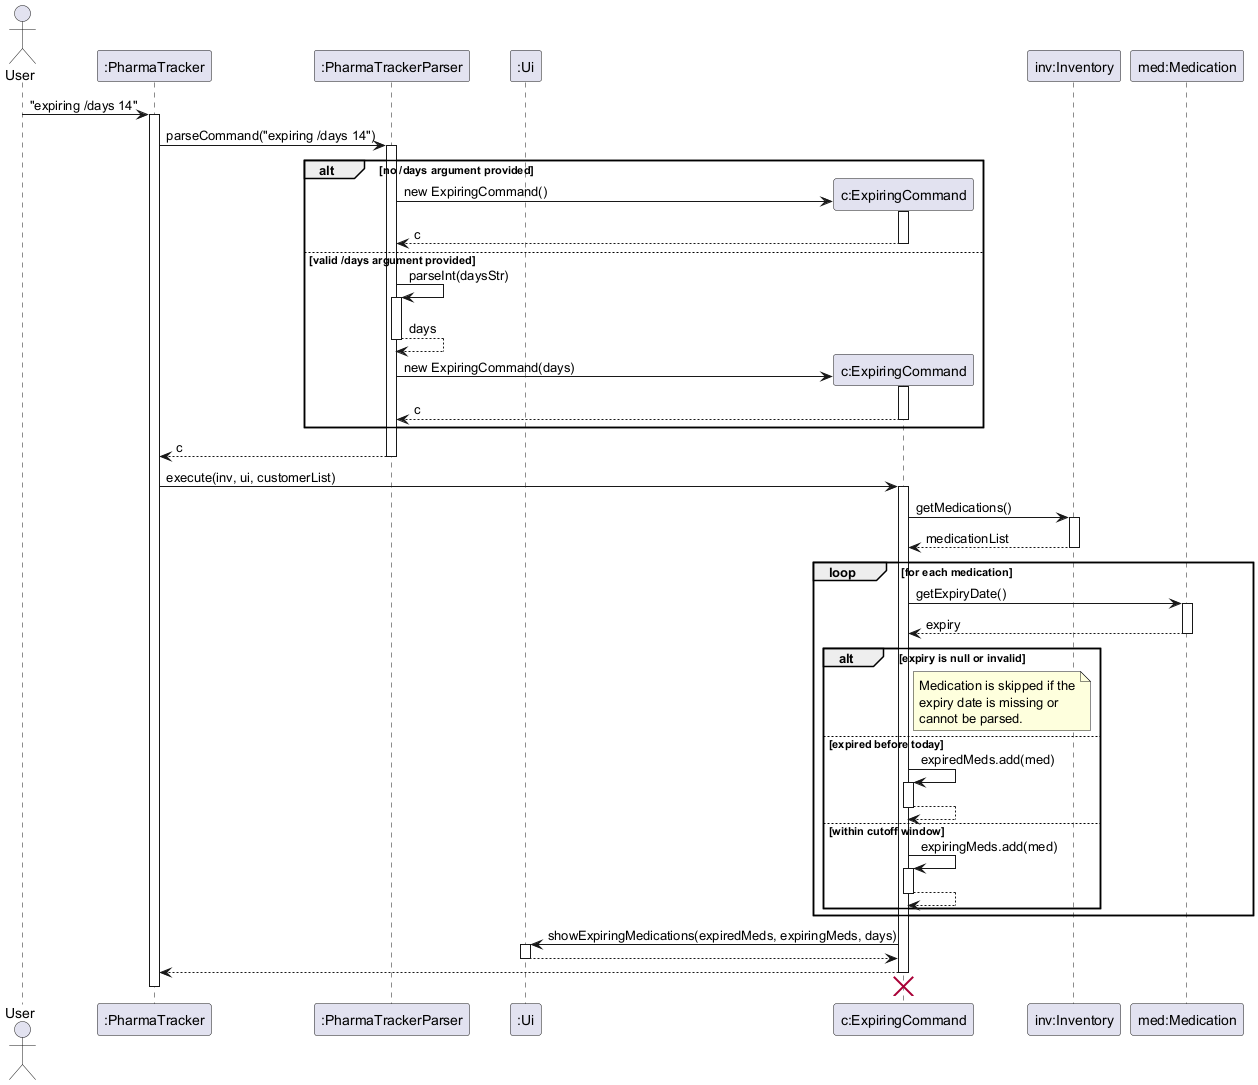

The diagram above was rendered by PlantUML. Its source (embedded in the PNG):
@startuml
skinparam ArrowFontStyle plain

actor User
participant ":PharmaTracker" as PharmaTracker
participant ":PharmaTrackerParser" as PharmaTrackerParser
participant ":Ui" as Ui
participant "c:ExpiringCommand" as ExpiringCommand
participant "inv:Inventory" as Inventory
participant "med:Medication" as Medication

User -> PharmaTracker : "expiring /days 14"
activate PharmaTracker

PharmaTracker -> PharmaTrackerParser : parseCommand("expiring /days 14")
activate PharmaTrackerParser

alt no /days argument provided
    create ExpiringCommand
    PharmaTrackerParser -> ExpiringCommand : new ExpiringCommand()
    activate ExpiringCommand
    ExpiringCommand --> PharmaTrackerParser : c
    deactivate ExpiringCommand
else valid /days argument provided
    PharmaTrackerParser -> PharmaTrackerParser : parseInt(daysStr)
    activate PharmaTrackerParser
    PharmaTrackerParser --> PharmaTrackerParser : days
    deactivate PharmaTrackerParser

    create ExpiringCommand
    PharmaTrackerParser -> ExpiringCommand : new ExpiringCommand(days)
    activate ExpiringCommand
    ExpiringCommand --> PharmaTrackerParser : c
    deactivate ExpiringCommand
end

PharmaTrackerParser --> PharmaTracker : c
deactivate PharmaTrackerParser

PharmaTracker -> ExpiringCommand : execute(inv, ui, customerList)
activate ExpiringCommand

ExpiringCommand -> Inventory : getMedications()
activate Inventory
Inventory --> ExpiringCommand : medicationList
deactivate Inventory

loop for each medication
    ExpiringCommand -> Medication : getExpiryDate()
    activate Medication
    Medication --> ExpiringCommand : expiry
    deactivate Medication

    alt expiry is null or invalid
        note right of ExpiringCommand
          Medication is skipped if the
          expiry date is missing or
          cannot be parsed.
        end note
    else expired before today
        ExpiringCommand -> ExpiringCommand : expiredMeds.add(med)
        activate ExpiringCommand
        ExpiringCommand --> ExpiringCommand
        deactivate ExpiringCommand
    else within cutoff window
        ExpiringCommand -> ExpiringCommand : expiringMeds.add(med)
        activate ExpiringCommand
        ExpiringCommand --> ExpiringCommand
        deactivate ExpiringCommand
    end
end

ExpiringCommand -> Ui : showExpiringMedications(expiredMeds, expiringMeds, days)
activate Ui
Ui --> ExpiringCommand
deactivate Ui

ExpiringCommand --> PharmaTracker
deactivate ExpiringCommand
ExpiringCommand -[hidden]-> PharmaTrackerParser
destroy ExpiringCommand

deactivate PharmaTracker
@enduml